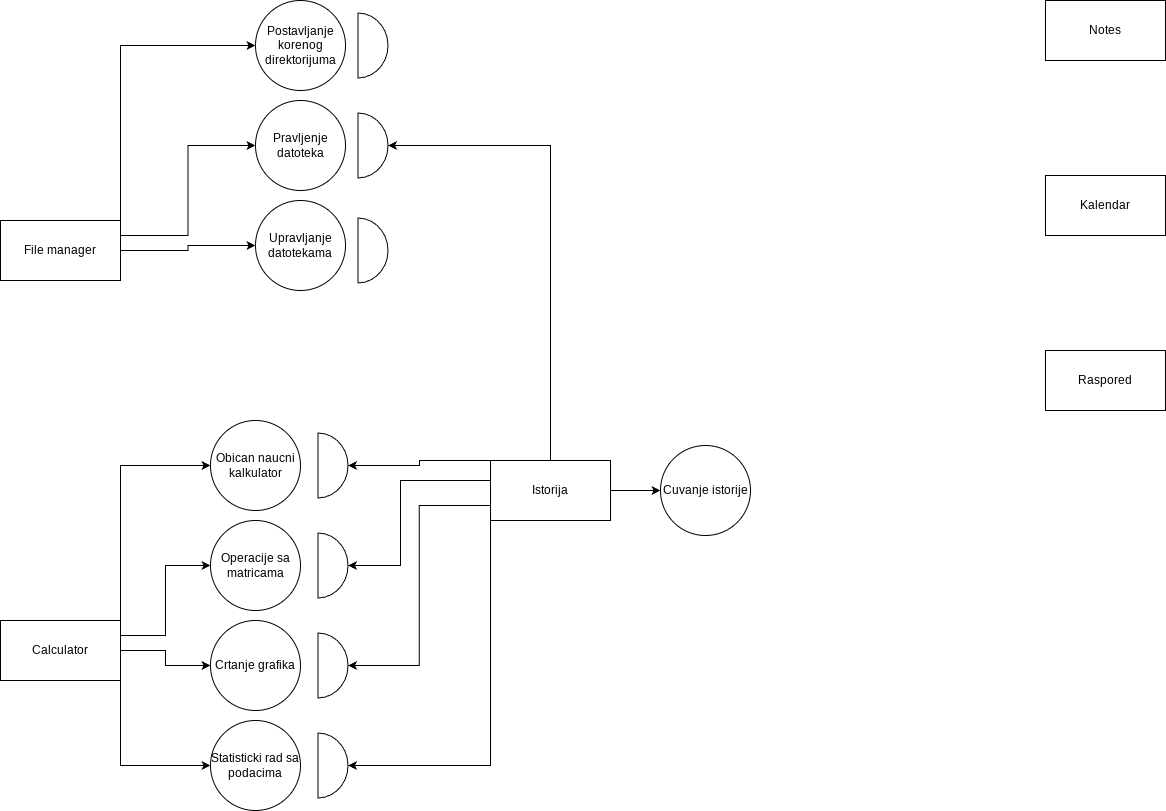

The diagram above was exported from draw.io. Its source (the exported page's mxGraphModel, read from the mxfile embedded in the PNG):
<mxGraphModel dx="2074" dy="2202" grid="1" gridSize="10" guides="1" tooltips="1" connect="1" arrows="1" fold="1" page="1" pageScale="1" pageWidth="850" pageHeight="1100" math="0" shadow="0">
  <root>
    <mxCell id="0" />
    <mxCell id="1" parent="0" />
    <mxCell id="fBtKaIC6ssmOpZbJuhKV-9" style="edgeStyle=orthogonalEdgeStyle;rounded=0;orthogonalLoop=1;jettySize=auto;html=1;exitX=1;exitY=0;exitDx=0;exitDy=0;entryX=0;entryY=0.5;entryDx=0;entryDy=0;" parent="1" source="fBtKaIC6ssmOpZbJuhKV-2" target="fBtKaIC6ssmOpZbJuhKV-4" edge="1">
      <mxGeometry relative="1" as="geometry" />
    </mxCell>
    <mxCell id="fBtKaIC6ssmOpZbJuhKV-13" style="edgeStyle=orthogonalEdgeStyle;rounded=0;orthogonalLoop=1;jettySize=auto;html=1;exitX=1;exitY=0.5;exitDx=0;exitDy=0;entryX=0;entryY=0.5;entryDx=0;entryDy=0;" parent="1" source="fBtKaIC6ssmOpZbJuhKV-2" target="fBtKaIC6ssmOpZbJuhKV-12" edge="1">
      <mxGeometry relative="1" as="geometry" />
    </mxCell>
    <mxCell id="fBtKaIC6ssmOpZbJuhKV-17" style="edgeStyle=orthogonalEdgeStyle;rounded=0;orthogonalLoop=1;jettySize=auto;html=1;exitX=1;exitY=1;exitDx=0;exitDy=0;entryX=0;entryY=0.5;entryDx=0;entryDy=0;" parent="1" source="fBtKaIC6ssmOpZbJuhKV-2" target="fBtKaIC6ssmOpZbJuhKV-15" edge="1">
      <mxGeometry relative="1" as="geometry" />
    </mxCell>
    <mxCell id="fBtKaIC6ssmOpZbJuhKV-49" style="edgeStyle=orthogonalEdgeStyle;rounded=0;orthogonalLoop=1;jettySize=auto;html=1;exitX=1;exitY=0.25;exitDx=0;exitDy=0;entryX=0;entryY=0.5;entryDx=0;entryDy=0;" parent="1" source="fBtKaIC6ssmOpZbJuhKV-2" target="fBtKaIC6ssmOpZbJuhKV-6" edge="1">
      <mxGeometry relative="1" as="geometry" />
    </mxCell>
    <mxCell id="fBtKaIC6ssmOpZbJuhKV-2" value="Calculator" style="rounded=0;whiteSpace=wrap;html=1;" parent="1" vertex="1">
      <mxGeometry x="110" y="190" width="120" height="60" as="geometry" />
    </mxCell>
    <mxCell id="fBtKaIC6ssmOpZbJuhKV-4" value="Obican naucni kalkulator" style="ellipse;whiteSpace=wrap;html=1;aspect=fixed;" parent="1" vertex="1">
      <mxGeometry x="320" y="-10" width="90" height="90" as="geometry" />
    </mxCell>
    <mxCell id="fBtKaIC6ssmOpZbJuhKV-6" value="Operacije sa matricama" style="ellipse;whiteSpace=wrap;html=1;aspect=fixed;" parent="1" vertex="1">
      <mxGeometry x="320" y="90" width="90" height="90" as="geometry" />
    </mxCell>
    <mxCell id="fBtKaIC6ssmOpZbJuhKV-12" value="Crtanje grafika" style="ellipse;whiteSpace=wrap;html=1;aspect=fixed;" parent="1" vertex="1">
      <mxGeometry x="320" y="190" width="90" height="90" as="geometry" />
    </mxCell>
    <mxCell id="fBtKaIC6ssmOpZbJuhKV-15" value="Statisticki rad sa podacima" style="ellipse;whiteSpace=wrap;html=1;aspect=fixed;" parent="1" vertex="1">
      <mxGeometry x="320" y="290" width="90" height="90" as="geometry" />
    </mxCell>
    <mxCell id="fBtKaIC6ssmOpZbJuhKV-28" style="edgeStyle=orthogonalEdgeStyle;rounded=0;orthogonalLoop=1;jettySize=auto;html=1;exitX=1;exitY=0.5;exitDx=0;exitDy=0;entryX=0;entryY=0.5;entryDx=0;entryDy=0;" parent="1" source="fBtKaIC6ssmOpZbJuhKV-18" target="fBtKaIC6ssmOpZbJuhKV-19" edge="1">
      <mxGeometry relative="1" as="geometry" />
    </mxCell>
    <mxCell id="fBtKaIC6ssmOpZbJuhKV-18" value="Istorija" style="rounded=0;whiteSpace=wrap;html=1;" parent="1" vertex="1">
      <mxGeometry x="600" y="30" width="120" height="60" as="geometry" />
    </mxCell>
    <mxCell id="fBtKaIC6ssmOpZbJuhKV-19" value="Cuvanje istorije" style="ellipse;whiteSpace=wrap;html=1;aspect=fixed;" parent="1" vertex="1">
      <mxGeometry x="770" y="15" width="90" height="90" as="geometry" />
    </mxCell>
    <mxCell id="fBtKaIC6ssmOpZbJuhKV-21" value="" style="verticalLabelPosition=bottom;verticalAlign=top;html=1;shape=mxgraph.basic.half_circle;rotation=-90;" parent="1" vertex="1">
      <mxGeometry x="410" y="20" width="65" height="30" as="geometry" />
    </mxCell>
    <mxCell id="fBtKaIC6ssmOpZbJuhKV-22" value="" style="verticalLabelPosition=bottom;verticalAlign=top;html=1;shape=mxgraph.basic.half_circle;rotation=-90;" parent="1" vertex="1">
      <mxGeometry x="410" y="120" width="65" height="30" as="geometry" />
    </mxCell>
    <mxCell id="fBtKaIC6ssmOpZbJuhKV-23" value="" style="verticalLabelPosition=bottom;verticalAlign=top;html=1;shape=mxgraph.basic.half_circle;rotation=-90;" parent="1" vertex="1">
      <mxGeometry x="410" y="220" width="65" height="30" as="geometry" />
    </mxCell>
    <mxCell id="fBtKaIC6ssmOpZbJuhKV-24" value="" style="verticalLabelPosition=bottom;verticalAlign=top;html=1;shape=mxgraph.basic.half_circle;rotation=-90;" parent="1" vertex="1">
      <mxGeometry x="410" y="320" width="65" height="30" as="geometry" />
    </mxCell>
    <mxCell id="fBtKaIC6ssmOpZbJuhKV-33" style="edgeStyle=orthogonalEdgeStyle;rounded=0;orthogonalLoop=1;jettySize=auto;html=1;exitX=0;exitY=0.75;exitDx=0;exitDy=0;entryX=0.5;entryY=1;entryDx=0;entryDy=0;entryPerimeter=0;" parent="1" source="fBtKaIC6ssmOpZbJuhKV-18" target="fBtKaIC6ssmOpZbJuhKV-23" edge="1">
      <mxGeometry relative="1" as="geometry" />
    </mxCell>
    <mxCell id="fBtKaIC6ssmOpZbJuhKV-41" style="edgeStyle=orthogonalEdgeStyle;rounded=0;orthogonalLoop=1;jettySize=auto;html=1;exitX=1;exitY=0;exitDx=0;exitDy=0;entryX=0;entryY=0.5;entryDx=0;entryDy=0;" parent="1" source="fBtKaIC6ssmOpZbJuhKV-35" target="fBtKaIC6ssmOpZbJuhKV-37" edge="1">
      <mxGeometry relative="1" as="geometry" />
    </mxCell>
    <mxCell id="fBtKaIC6ssmOpZbJuhKV-54" style="edgeStyle=orthogonalEdgeStyle;rounded=0;orthogonalLoop=1;jettySize=auto;html=1;exitX=1;exitY=0.5;exitDx=0;exitDy=0;entryX=0;entryY=0.5;entryDx=0;entryDy=0;" parent="1" source="fBtKaIC6ssmOpZbJuhKV-35" target="fBtKaIC6ssmOpZbJuhKV-48" edge="1">
      <mxGeometry relative="1" as="geometry" />
    </mxCell>
    <mxCell id="fBtKaIC6ssmOpZbJuhKV-55" style="edgeStyle=orthogonalEdgeStyle;rounded=0;orthogonalLoop=1;jettySize=auto;html=1;exitX=1;exitY=0.25;exitDx=0;exitDy=0;entryX=0;entryY=0.5;entryDx=0;entryDy=0;" parent="1" source="fBtKaIC6ssmOpZbJuhKV-35" target="fBtKaIC6ssmOpZbJuhKV-47" edge="1">
      <mxGeometry relative="1" as="geometry" />
    </mxCell>
    <mxCell id="fBtKaIC6ssmOpZbJuhKV-35" value="File manager" style="rounded=0;whiteSpace=wrap;html=1;" parent="1" vertex="1">
      <mxGeometry x="110" y="-210" width="120" height="60" as="geometry" />
    </mxCell>
    <mxCell id="fBtKaIC6ssmOpZbJuhKV-37" value="Postavljanje korenog direktorijuma&lt;br&gt;" style="ellipse;whiteSpace=wrap;html=1;aspect=fixed;" parent="1" vertex="1">
      <mxGeometry x="365" y="-430" width="90" height="90" as="geometry" />
    </mxCell>
    <mxCell id="fBtKaIC6ssmOpZbJuhKV-47" value="Pravljenje datoteka" style="ellipse;whiteSpace=wrap;html=1;aspect=fixed;" parent="1" vertex="1">
      <mxGeometry x="365" y="-330" width="90" height="90" as="geometry" />
    </mxCell>
    <mxCell id="fBtKaIC6ssmOpZbJuhKV-48" value="Upravljanje datotekama" style="ellipse;whiteSpace=wrap;html=1;aspect=fixed;" parent="1" vertex="1">
      <mxGeometry x="365" y="-230" width="90" height="90" as="geometry" />
    </mxCell>
    <mxCell id="fBtKaIC6ssmOpZbJuhKV-50" style="edgeStyle=orthogonalEdgeStyle;rounded=0;orthogonalLoop=1;jettySize=auto;html=1;exitX=0;exitY=1;exitDx=0;exitDy=0;entryX=0.5;entryY=1;entryDx=0;entryDy=0;entryPerimeter=0;" parent="1" source="fBtKaIC6ssmOpZbJuhKV-18" target="fBtKaIC6ssmOpZbJuhKV-24" edge="1">
      <mxGeometry relative="1" as="geometry" />
    </mxCell>
    <mxCell id="fBtKaIC6ssmOpZbJuhKV-51" style="edgeStyle=orthogonalEdgeStyle;rounded=0;orthogonalLoop=1;jettySize=auto;html=1;exitX=0;exitY=0.25;exitDx=0;exitDy=0;entryX=0.5;entryY=1;entryDx=0;entryDy=0;entryPerimeter=0;" parent="1" source="fBtKaIC6ssmOpZbJuhKV-18" target="fBtKaIC6ssmOpZbJuhKV-22" edge="1">
      <mxGeometry relative="1" as="geometry">
        <Array as="points">
          <mxPoint x="600" y="50" />
          <mxPoint x="510" y="50" />
          <mxPoint x="510" y="135" />
        </Array>
      </mxGeometry>
    </mxCell>
    <mxCell id="fBtKaIC6ssmOpZbJuhKV-52" style="edgeStyle=orthogonalEdgeStyle;rounded=0;orthogonalLoop=1;jettySize=auto;html=1;exitX=0;exitY=0;exitDx=0;exitDy=0;entryX=0.5;entryY=1;entryDx=0;entryDy=0;entryPerimeter=0;" parent="1" source="fBtKaIC6ssmOpZbJuhKV-18" target="fBtKaIC6ssmOpZbJuhKV-21" edge="1">
      <mxGeometry relative="1" as="geometry">
        <Array as="points">
          <mxPoint x="529" y="30" />
          <mxPoint x="529" y="35" />
        </Array>
      </mxGeometry>
    </mxCell>
    <mxCell id="fBtKaIC6ssmOpZbJuhKV-56" value="" style="verticalLabelPosition=bottom;verticalAlign=top;html=1;shape=mxgraph.basic.half_circle;rotation=-90;" parent="1" vertex="1">
      <mxGeometry x="450" y="-195" width="65" height="30" as="geometry" />
    </mxCell>
    <mxCell id="fBtKaIC6ssmOpZbJuhKV-57" value="" style="verticalLabelPosition=bottom;verticalAlign=top;html=1;shape=mxgraph.basic.half_circle;rotation=-90;" parent="1" vertex="1">
      <mxGeometry x="450" y="-300" width="65" height="30" as="geometry" />
    </mxCell>
    <mxCell id="fBtKaIC6ssmOpZbJuhKV-58" value="" style="verticalLabelPosition=bottom;verticalAlign=top;html=1;shape=mxgraph.basic.half_circle;rotation=-90;" parent="1" vertex="1">
      <mxGeometry x="450" y="-400" width="65" height="30" as="geometry" />
    </mxCell>
    <mxCell id="fBtKaIC6ssmOpZbJuhKV-59" style="edgeStyle=orthogonalEdgeStyle;rounded=0;orthogonalLoop=1;jettySize=auto;html=1;exitX=0.5;exitY=0;exitDx=0;exitDy=0;entryX=0.5;entryY=1;entryDx=0;entryDy=0;entryPerimeter=0;" parent="1" source="fBtKaIC6ssmOpZbJuhKV-18" target="fBtKaIC6ssmOpZbJuhKV-57" edge="1">
      <mxGeometry relative="1" as="geometry" />
    </mxCell>
    <mxCell id="fBtKaIC6ssmOpZbJuhKV-60" value="Notes" style="rounded=0;whiteSpace=wrap;html=1;" parent="1" vertex="1">
      <mxGeometry x="1155" y="-430" width="120" height="60" as="geometry" />
    </mxCell>
    <mxCell id="fBtKaIC6ssmOpZbJuhKV-61" value="Kalendar" style="rounded=0;whiteSpace=wrap;html=1;" parent="1" vertex="1">
      <mxGeometry x="1155" y="-255" width="120" height="60" as="geometry" />
    </mxCell>
    <mxCell id="fBtKaIC6ssmOpZbJuhKV-63" value="Raspored" style="rounded=0;whiteSpace=wrap;html=1;" parent="1" vertex="1">
      <mxGeometry x="1155" y="-80" width="120" height="60" as="geometry" />
    </mxCell>
  </root>
</mxGraphModel>